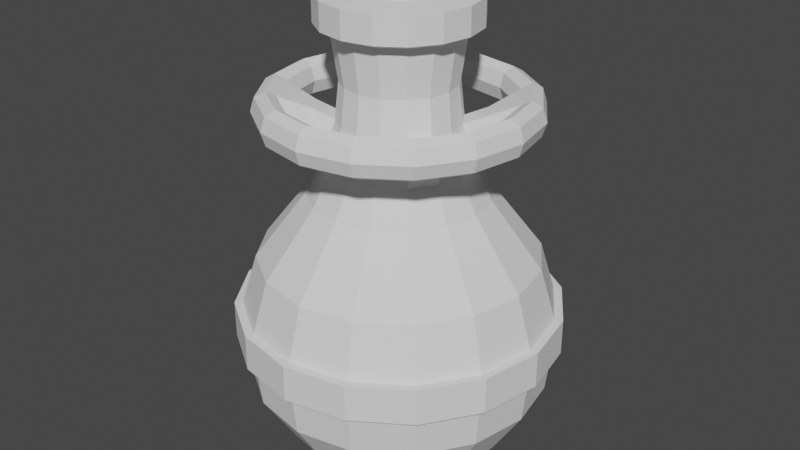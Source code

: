 # Source: Pot_Handle.blend  (saved by Blender 3.5.10; exported with 4.5.12 LTS)
import bpy
from mathutils import Matrix  # noqa: F401  (used for matrix-valued properties, if any)

bpy.ops.wm.read_factory_settings(use_empty=True)
scene = bpy.context.scene
scene.name = 'Scene'

# ---- collections
col_collection = bpy.data.collections.new('Collection'); scene.collection.children.link(col_collection)

# ---- world
world_world = bpy.data.worlds.new('World'); scene.world = world_world
world_world.use_nodes = True; world_world.node_tree.nodes.clear()
_N = world_world.node_tree.nodes; _L = world_world.node_tree.links
n0 = _N.new('ShaderNodeOutputWorld'); n0.name = 'World Output'; n0.location = (300, 300)
n1 = _N.new('ShaderNodeBackground'); n1.name = 'Background'; n1.location = (10, 300)
n1.inputs[0].default_value = (0.05088, 0.05088, 0.05088, 1.0)
_L.new(n1.outputs[0], n0.inputs[0])
n0.is_active_output = True
world_world.color = (0.05088, 0.05088, 0.05088)
world_world.use_sun_shadow = False
world_world.sun_shadow_jitter_overblur = 0.0

# ---- meshes
me_cylinder = bpy.data.meshes.new('Cylinder')
me_cylinder.from_pydata([(-8.687e-09, 0.417, -1.0), (-3.963e-09, 0.734, -0.8377), (0.1596, 0.3853, -1.0), (0.2809, 0.6782, -0.8377), (0.2949, 0.2949, -1.0), (0.5191, 0.5191, -0.8377), (0.3853, 0.1596, -1.0), (0.6782, 0.2809, -0.8377), (0.417, -6.516e-09, -1.0), (0.734, -2.972e-09, -0.8377), (-1.026e-09, 0.9311, -0.5268), (0.3563, 0.8603, -0.5268), (0.6584, 0.6584, -0.5268), (0.8603, 0.3563, -0.5268), (0.9311, 2.308e-10, -0.5268), (7.498e-09, 0.9646, -0.253), (0.3691, 0.8911, -0.253), (0.682, 0.682, -0.253), (0.8911, 0.3691, -0.253), (0.9646, 3.233e-10, -0.253), (7.498e-09, 0.9646, -0.02557), (0.3691, 0.8911, -0.02557), (0.682, 0.682, -0.02557), (0.8911, 0.3691, -0.02557), (0.9646, 3.233e-10, -0.02557), (5.993e-09, 0.8675, 0.2946), (0.332, 0.8014, 0.2946), (0.6134, 0.6134, 0.2946), (0.8014, 0.332, 0.2946), (0.8675, 2.907e-10, 0.2946), (8.344e-09, 0.5569, 0.6984), (0.2131, 0.5145, 0.6984), (0.3938, 0.3938, 0.6984), (0.5145, 0.2131, 0.6984), (0.5569, 1.52e-09, 0.6984), (9.364e-09, 0.3709, 1.153), (0.1419, 0.3426, 1.153), (0.2623, 0.2623, 1.153), (0.3426, 0.1419, 1.153), (0.3709, 1.958e-09, 1.153), (7.579e-08, 0.3466, 1.381), (0.1326, 0.3202, 1.381), (0.2451, 0.2451, 1.381), (0.3202, 0.1326, 1.381), (0.3466, 1.829e-09, 1.381), (8.996e-08, 0.3904, 1.682), (0.1494, 0.3607, 1.682), (0.2761, 0.2761, 1.682), (0.3607, 0.1494, 1.682), (0.3904, 3.238e-09, 1.682), (9.272e-08, 0.4824, 1.719), (0.1846, 0.4457, 1.719), (0.3411, 0.3411, 1.719), (0.4457, 0.1846, 1.719), (0.4824, 3.123e-09, 1.719), (1.067e-07, 0.4824, 1.886), (0.1846, 0.4457, 1.886), (0.3411, 0.3411, 1.886), (0.4457, 0.1846, 1.886), (0.4824, 3.123e-09, 1.886), (1.049e-07, 0.3328, 1.919), (0.1274, 0.3075, 1.919), (0.2353, 0.2353, 1.919), (0.3075, 0.1274, 1.919), (0.3328, 3.31e-09, 1.919), (0.3887, 0.9383, -0.253), (7.498e-09, 1.016, -0.253), (0.7181, 0.7181, -0.253), (0.9383, 0.3887, -0.253), (1.016, 3.233e-10, -0.253), (0.3887, 0.9383, -0.02557), (7.498e-09, 1.016, -0.02557), (0.7181, 0.7181, -0.02557), (0.9383, 0.3887, -0.02557), (1.016, 3.233e-10, -0.02557), (9.336e-09, 0.4485, 0.902), (0.1716, 0.4144, 0.902), (0.3171, 0.3171, 0.902), (0.4144, 0.1716, 0.902), (0.4485, 1.459e-09, 0.902), (0.8456, 0.0, 1.215), (0.8195, 0.0, 1.3), (0.7566, 0.0, 1.335), (0.6936, 0.0, 1.3), (0.6675, 0.0, 1.215), (0.6936, 0.0, 1.13), (0.7566, 0.0, 1.095), (0.8195, 0.0, 1.13), (0.7812, 0.3236, 1.215), (0.7571, 0.3136, 1.3), (0.699, 0.2895, 1.335), (0.6408, 0.2654, 1.3), (0.6167, 0.2555, 1.215), (0.6408, 0.2654, 1.13), (0.699, 0.2895, 1.095), (0.7571, 0.3136, 1.13), (0.5979, 0.5979, 1.215), (0.5795, 0.5795, 1.3), (0.535, 0.535, 1.335), (0.4905, 0.4905, 1.3), (0.472, 0.472, 1.215), (0.4905, 0.4905, 1.13), (0.535, 0.535, 1.095), (0.5795, 0.5795, 1.13), (0.3236, 0.7812, 1.215), (0.3136, 0.7571, 1.3), (0.2895, 0.699, 1.335), (0.2654, 0.6408, 1.3), (0.2555, 0.6167, 1.215), (0.2654, 0.6408, 1.13), (0.2895, 0.699, 1.095), (0.3136, 0.7571, 1.13), (6.384e-08, 0.8456, 1.215), (6.187e-08, 0.8195, 1.3), (5.712e-08, 0.7566, 1.335), (5.237e-08, 0.6936, 1.3), (5.04e-08, 0.6675, 1.215), (5.237e-08, 0.6936, 1.13), (5.712e-08, 0.7566, 1.095), (6.187e-08, 0.8195, 1.13), (9.351e-09, 0.4083, 1.032), (0.1563, 0.3772, 1.032), (0.2887, 0.2887, 1.032), (0.3772, 0.1563, 1.032), (0.4083, 1.717e-09, 1.032), (0.3831, 0.3287, 1.212), (0.4635, 0.2083, 1.212), (0.3805, 0.3556, 1.07), (0.4777, 0.2101, 1.07), (0.3804, 0.3387, 1.154), (0.4689, 0.2062, 1.154)], [], [(0, 1, 3, 2), (2, 3, 5, 4), (4, 5, 7, 6), (6, 7, 9, 8), (13, 12, 17, 18), (7, 5, 12, 13), (3, 1, 10, 11), (9, 7, 13, 14), (5, 3, 11, 12), (14, 13, 18, 19), (11, 10, 15, 16), (12, 11, 16, 17), (17, 16, 65, 67), (16, 15, 66, 65), (23, 24, 74, 73), (21, 20, 25, 26), (22, 21, 26, 27), (23, 22, 27, 28), (24, 23, 28, 29), (121, 120, 35, 36), (29, 28, 33, 34), (26, 25, 30, 31), (27, 26, 31, 32), (28, 27, 32, 33), (122, 121, 36, 37), (124, 123, 38, 39), (36, 35, 40, 41), (37, 36, 41, 42), (38, 37, 42, 43), (39, 38, 43, 44), (46, 45, 50, 51), (44, 43, 48, 49), (41, 40, 45, 46), (42, 41, 46, 47), (43, 42, 47, 48), (47, 46, 51, 52), (48, 47, 52, 53), (49, 48, 53, 54), (51, 50, 55, 56), (52, 51, 56, 57), (53, 52, 57, 58), (54, 53, 58, 59), (59, 58, 63, 64), (56, 55, 60, 61), (57, 56, 61, 62), (58, 57, 62, 63), (65, 66, 71, 70), (67, 65, 70, 72), (68, 67, 72, 73), (69, 68, 73, 74), (18, 17, 67, 68), (19, 18, 68, 69), (20, 21, 70, 71), (21, 22, 72, 70), (22, 23, 73, 72), (34, 33, 78, 79), (33, 32, 77, 78), (32, 31, 76, 77), (31, 30, 75, 76), (80, 88, 89, 81), (81, 89, 90, 82), (82, 90, 91, 83), (83, 91, 92, 84), (84, 92, 93, 85), (85, 93, 94, 86), (86, 94, 95, 87), (87, 95, 88, 80), (88, 96, 97, 89), (89, 97, 98, 90), (90, 98, 99, 91), (93, 101, 102, 94), (94, 102, 103, 95), (95, 103, 96, 88), (96, 104, 105, 97), (97, 105, 106, 98), (98, 106, 107, 99), (99, 107, 108, 100), (100, 108, 109, 101), (101, 109, 110, 102), (102, 110, 111, 103), (103, 111, 104, 96), (104, 112, 113, 105), (105, 113, 114, 106), (106, 114, 115, 107), (107, 115, 116, 108), (108, 116, 117, 109), (109, 117, 118, 110), (110, 118, 119, 111), (111, 119, 112, 104), (79, 78, 123, 124), (77, 76, 121, 122), (76, 75, 120, 121), (77, 122, 129, 127), (37, 38, 126, 125), (38, 123, 130, 126), (122, 37, 125, 129), (78, 77, 127, 128), (123, 78, 128, 130), (128, 127, 101, 93), (127, 129, 100, 101), (129, 125, 99, 100), (125, 126, 91, 99), (126, 130, 92, 91), (130, 128, 93, 92)])
_uv = me_cylinder.uv_layers.new(name='UVMap')
_uv.uv.foreach_set('vector', [1.0, 0.5, 1.0, 1.0, 0.9375, 1.0, 0.9375, 0.5, 0.9375, 0.5, 0.9375, 1.0, 0.875, 1.0, 0.875, 0.5, 0.875, 0.5, 0.875, 1.0, 0.8125, 1.0, 0.8125, 0.5, 0.8125, 0.5, 0.8125, 1.0, 0.75, 1.0, 0.75, 0.5, 0.8125, 1.0, 0.875, 1.0, 0.875, 1.0, 0.8125, 1.0, 0.8125, 1.0, 0.875, 1.0, 0.875, 1.0, 0.8125, 1.0, 0.9375, 1.0, 1.0, 1.0, 1.0, 1.0, 0.9375, 1.0, 0.75, 1.0, 0.8125, 1.0, 0.8125, 1.0, 0.75, 1.0, 0.875, 1.0, 0.9375, 1.0, 0.9375, 1.0, 0.875, 1.0, 0.75, 1.0, 0.8125, 1.0, 0.8125, 1.0, 0.75, 1.0, 0.9375, 1.0, 1.0, 1.0, 1.0, 1.0, 0.9375, 1.0, 0.875, 1.0, 0.9375, 1.0, 0.9375, 1.0, 0.875, 1.0, 0.875, 1.0, 0.9375, 1.0, 0.9375, 1.0, 0.875, 1.0, 0.9375, 1.0, 1.0, 1.0, 1.0, 1.0, 0.9375, 1.0, 0.8125, 1.0, 0.75, 1.0, 0.75, 1.0, 0.8125, 1.0, 0.9375, 1.0, 1.0, 1.0, 1.0, 1.0, 0.9375, 1.0, 0.875, 1.0, 0.9375, 1.0, 0.9375, 1.0, 0.875, 1.0, 0.8125, 1.0, 0.875, 1.0, 0.875, 1.0, 0.8125, 1.0, 0.75, 1.0, 0.8125, 1.0, 0.8125, 1.0, 0.75, 1.0, 0.9375, 1.0, 1.0, 1.0, 1.0, 1.0, 0.9375, 1.0, 0.75, 1.0, 0.8125, 1.0, 0.8125, 1.0, 0.75, 1.0, 0.9375, 1.0, 1.0, 1.0, 1.0, 1.0, 0.9375, 1.0, 0.875, 1.0, 0.9375, 1.0, 0.9375, 1.0, 0.875, 1.0, 0.8125, 1.0, 0.875, 1.0, 0.875, 1.0, 0.8125, 1.0, 0.875, 1.0, 0.9375, 1.0, 0.9375, 1.0, 0.875, 1.0, 0.75, 1.0, 0.8125, 1.0, 0.8125, 1.0, 0.75, 1.0, 0.9375, 1.0, 1.0, 1.0, 1.0, 1.0, 0.9375, 1.0, 0.875, 1.0, 0.9375, 1.0, 0.9375, 1.0, 0.875, 1.0, 0.8125, 1.0, 0.875, 1.0, 0.875, 1.0, 0.8125, 1.0, 0.75, 1.0, 0.8125, 1.0, 0.8125, 1.0, 0.75, 1.0, 0.9375, 1.0, 1.0, 1.0, 1.0, 1.0, 0.9375, 1.0, 0.75, 1.0, 0.8125, 1.0, 0.8125, 1.0, 0.75, 1.0, 0.9375, 1.0, 1.0, 1.0, 1.0, 1.0, 0.9375, 1.0, 0.875, 1.0, 0.9375, 1.0, 0.9375, 1.0, 0.875, 1.0, 0.8125, 1.0, 0.875, 1.0, 0.875, 1.0, 0.8125, 1.0, 0.875, 1.0, 0.9375, 1.0, 0.9375, 1.0, 0.875, 1.0, 0.8125, 1.0, 0.875, 1.0, 0.875, 1.0, 0.8125, 1.0, 0.75, 1.0, 0.8125, 1.0, 0.8125, 1.0, 0.75, 1.0, 0.9375, 1.0, 1.0, 1.0, 1.0, 1.0, 0.9375, 1.0, 0.875, 1.0, 0.9375, 1.0, 0.9375, 1.0, 0.875, 1.0, 0.8125, 1.0, 0.875, 1.0, 0.875, 1.0, 0.8125, 1.0, 0.75, 1.0, 0.8125, 1.0, 0.8125, 1.0, 0.75, 1.0, 0.75, 1.0, 0.8125, 1.0, 0.8125, 1.0, 0.75, 1.0, 0.9375, 1.0, 1.0, 1.0, 1.0, 1.0, 0.9375, 1.0, 0.875, 1.0, 0.9375, 1.0, 0.9375, 1.0, 0.875, 1.0, 0.8125, 1.0, 0.875, 1.0, 0.875, 1.0, 0.8125, 1.0, 0.9375, 1.0, 1.0, 1.0, 1.0, 1.0, 0.9375, 1.0, 0.875, 1.0, 0.9375, 1.0, 0.9375, 1.0, 0.875, 1.0, 0.8125, 1.0, 0.875, 1.0, 0.875, 1.0, 0.8125, 1.0, 0.75, 1.0, 0.8125, 1.0, 0.8125, 1.0, 0.75, 1.0, 0.8125, 1.0, 0.875, 1.0, 0.875, 1.0, 0.8125, 1.0, 0.75, 1.0, 0.8125, 1.0, 0.8125, 1.0, 0.75, 1.0, 1.0, 1.0, 0.9375, 1.0, 0.9375, 1.0, 1.0, 1.0, 0.9375, 1.0, 0.875, 1.0, 0.875, 1.0, 0.9375, 1.0, 0.875, 1.0, 0.8125, 1.0, 0.8125, 1.0, 0.875, 1.0, 0.75, 1.0, 0.8125, 1.0, 0.8125, 1.0, 0.75, 1.0, 0.8125, 1.0, 0.875, 1.0, 0.875, 1.0, 0.8125, 1.0, 0.875, 1.0, 0.9375, 1.0, 0.9375, 1.0, 0.875, 1.0, 0.9375, 1.0, 1.0, 1.0, 1.0, 1.0, 0.9375, 1.0, 0.5, 0.5, 0.5625, 0.5, 0.5625, 0.625, 0.5, 0.625, 0.5, 0.625, 0.5625, 0.625, 0.5625, 0.75, 0.5, 0.75, 0.5, 0.75, 0.5625, 0.75, 0.5625, 0.875, 0.5, 0.875, 0.5, 0.875, 0.5625, 0.875, 0.5625, 1.0, 0.5, 1.0, 0.5, 0.0, 0.5625, 0.0, 0.5625, 0.125, 0.5, 0.125, 0.5, 0.125, 0.5625, 0.125, 0.5625, 0.25, 0.5, 0.25, 0.5, 0.25, 0.5625, 0.25, 0.5625, 0.375, 0.5, 0.375, 0.5, 0.375, 0.5625, 0.375, 0.5625, 0.5, 0.5, 0.5, 0.5625, 0.5, 0.625, 0.5, 0.625, 0.625, 0.5625, 0.625, 0.5625, 0.625, 0.625, 0.625, 0.625, 0.75, 0.5625, 0.75, 0.5625, 0.75, 0.625, 0.75, 0.625, 0.875, 0.5625, 0.875, 0.5625, 0.125, 0.625, 0.125, 0.625, 0.25, 0.5625, 0.25, 0.5625, 0.25, 0.625, 0.25, 0.625, 0.375, 0.5625, 0.375, 0.5625, 0.375, 0.625, 0.375, 0.625, 0.5, 0.5625, 0.5, 0.625, 0.5, 0.6875, 0.5, 0.6875, 0.625, 0.625, 0.625, 0.625, 0.625, 0.6875, 0.625, 0.6875, 0.75, 0.625, 0.75, 0.625, 0.75, 0.6875, 0.75, 0.6875, 0.875, 0.625, 0.875, 0.625, 0.875, 0.6875, 0.875, 0.6875, 1.0, 0.625, 1.0, 0.625, 0.0, 0.6875, 0.0, 0.6875, 0.125, 0.625, 0.125, 0.625, 0.125, 0.6875, 0.125, 0.6875, 0.25, 0.625, 0.25, 0.625, 0.25, 0.6875, 0.25, 0.6875, 0.375, 0.625, 0.375, 0.625, 0.375, 0.6875, 0.375, 0.6875, 0.5, 0.625, 0.5, 0.6875, 0.5, 0.75, 0.5, 0.75, 0.625, 0.6875, 0.625, 0.6875, 0.625, 0.75, 0.625, 0.75, 0.75, 0.6875, 0.75, 0.6875, 0.75, 0.75, 0.75, 0.75, 0.875, 0.6875, 0.875, 0.6875, 0.875, 0.75, 0.875, 0.75, 1.0, 0.6875, 1.0, 0.6875, 0.0, 0.75, 0.0, 0.75, 0.125, 0.6875, 0.125, 0.6875, 0.125, 0.75, 0.125, 0.75, 0.25, 0.6875, 0.25, 0.6875, 0.25, 0.75, 0.25, 0.75, 0.375, 0.6875, 0.375, 0.6875, 0.375, 0.75, 0.375, 0.75, 0.5, 0.6875, 0.5, 0.75, 1.0, 0.8125, 1.0, 0.8125, 1.0, 0.75, 1.0, 0.875, 1.0, 0.9375, 1.0, 0.9375, 1.0, 0.875, 1.0, 0.9375, 1.0, 1.0, 1.0, 1.0, 1.0, 0.9375, 1.0, 0.875, 1.0, 0.875, 1.0, 0.875, 1.0, 0.875, 1.0, 0.875, 1.0, 0.8125, 1.0, 0.8125, 1.0, 0.875, 1.0, 0.8125, 1.0, 0.8125, 1.0, 0.8125, 1.0, 0.8125, 1.0, 0.875, 1.0, 0.875, 1.0, 0.875, 1.0, 0.875, 1.0, 0.8125, 1.0, 0.875, 1.0, 0.875, 1.0, 0.8125, 1.0, 0.8125, 1.0, 0.8125, 1.0, 0.8125, 1.0, 0.8125, 1.0, 0.8125, 1.0, 0.875, 1.0, 0.625, 0.125, 0.5625, 0.125, 0.875, 1.0, 0.875, 1.0, 0.625, 0.0, 0.625, 0.125, 0.875, 1.0, 0.875, 1.0, 0.625, 0.875, 0.625, 1.0, 0.875, 1.0, 0.8125, 1.0, 0.5625, 0.875, 0.625, 0.875, 0.8125, 1.0, 0.8125, 1.0, 0.5625, 1.0, 0.5625, 0.875, 0.8125, 1.0, 0.8125, 1.0, 0.5625, 0.125, 0.5625, 0.0])
me_cylinder.update()

# ---- objects
ob_cylinder = bpy.data.objects.new('Cylinder', me_cylinder)

# ---- transforms, parenting, visibility, modifiers, constraints
ob_cylinder.location = (0.0, 0.0, 0.9884)
_m = ob_cylinder.modifiers.new('Mirror', 'MIRROR')
_m.use_axis = (True, True, False)

# ---- collection membership
col_collection.objects.link(ob_cylinder)

# ---- scene / render settings (as saved in the file)
scene.frame_start = 1; scene.frame_end = 250; scene.frame_set(55)
scene.render.engine = 'BLENDER_EEVEE_NEXT'
scene.cycles.sampling_pattern = 'TABULATED_SOBOL'
scene.view_settings.view_transform = 'Filmic'
bpy.context.view_layer.update()

# ---- added for rendering (the .blend has no active camera and no usable light): camera, sun
cam_auto = bpy.data.cameras.new('AutoCamera')
cam_auto.lens = 50.0
cam_auto.sensor_width = 36.0
cam_auto.clip_end = 1000.0
ob_auto_camera = bpy.data.objects.new('AutoCamera', cam_auto)
scene.collection.objects.link(ob_auto_camera)
ob_auto_camera.location = (3.78904, -4.54684, 4.4791)
ob_auto_camera.rotation_euler = (1.09748, -7.21219e-08, 0.694738)
scene.camera = ob_auto_camera
light_auto_sun = bpy.data.lights.new('AutoSun', 'SUN')
light_auto_sun.energy = 3.0
light_auto_sun.angle = 0.0523599
ob_auto_sun = bpy.data.objects.new('AutoSun', light_auto_sun)
scene.collection.objects.link(ob_auto_sun)
ob_auto_sun.rotation_euler = (0.872665, 0.174533, 0.523599)
bpy.context.view_layer.update()
